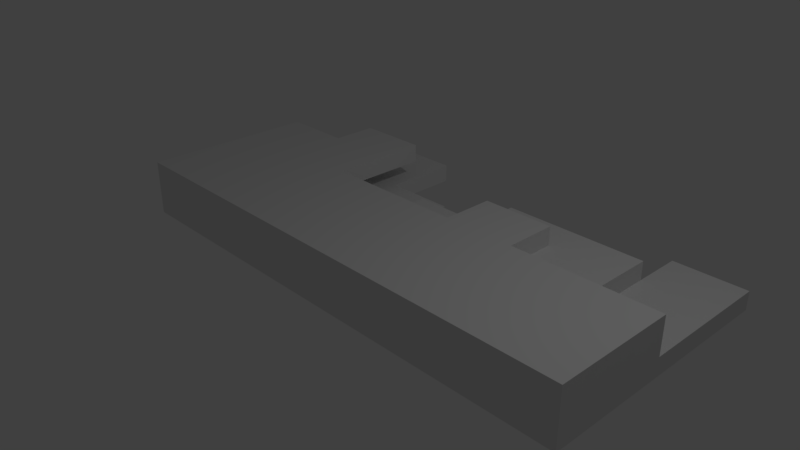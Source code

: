 # Source: Nations.blend  (saved by Blender 2.79.0; exported with 4.5.12 LTS)
import bpy
from mathutils import Matrix  # noqa: F401  (used for matrix-valued properties, if any)

bpy.ops.wm.read_factory_settings(use_empty=True)
scene = bpy.context.scene
scene.name = 'Scene'

# ---- collections
col_collection_1 = bpy.data.collections.new('Collection 1'); scene.collection.children.link(col_collection_1)

# ---- materials (node trees are filled in below, after node groups)
mat_material = bpy.data.materials.new('Material')
mat_material.alpha_threshold = 0.0
mat_material.use_transparent_shadow = False
mat_material.roughness = 0.5
mat_material.line_color = (0.0, 0.0, 0.0, 1.0)

# ---- material node trees

# ---- world
world_world = bpy.data.worlds.new('World'); scene.world = world_world
world_world.color = (0.05088, 0.05088, 0.05088)
world_world.use_sun_shadow = False
world_world.sun_shadow_jitter_overblur = 0.0
world_world.cycles.sampling_method = 'MANUAL'

# ---- cameras
cam_camera = bpy.data.cameras.new('Camera')
cam_camera.clip_end = 100.0
cam_camera.lens = 35.0
cam_camera.sensor_width = 32.0
cam_camera.sensor_height = 18.0
cam_camera.ortho_scale = 7.314
cam_camera.dof.focus_distance = 0.0
cam_camera.dof.aperture_fstop = 128.0

# ---- lights
light_lamp = bpy.data.lights.new('Lamp', 'POINT')
light_lamp.transmission_factor = 0.0
light_lamp.cutoff_distance = 30.0
light_lamp.energy = 100.0
light_lamp.shadow_buffer_clip_start = 1.001
light_lamp.shadow_soft_size = 0.1
light_lamp.shadow_maximum_resolution = 0.006
light_lamp.use_absolute_resolution = True

# ---- meshes
me_cube = bpy.data.meshes.new('Cube')
me_cube.from_pydata([(3.714, -0.8881, -0.4069), (3.714, -0.8881, 0.4069), (-3.714, -0.8881, 0.4069), (-3.714, -0.8881, -0.4069), (3.714, 0.8881, -0.4069), (3.714, 0.8881, 0.4069), (-3.714, 0.8881, 0.4069), (-3.714, 0.8881, -0.4069), (3.714, -0.8881, -0.1356), (3.714, -0.8881, 0.1356), (-3.714, -0.8881, 0.1356), (-3.714, -0.8881, -0.1356), (3.714, 0.8881, -0.1356), (3.714, 0.8881, 0.1356), (-3.714, 0.8881, 0.1356), (-3.714, 0.8881, -0.1356), (2.653, -0.8881, -0.4069), (1.592, -0.8881, -0.4069), (0.5306, -0.8881, -0.4069), (-0.5306, -0.8881, -0.4069), (-1.592, -0.8881, -0.4069), (-2.653, -0.8881, -0.4069), (2.653, -0.8881, 0.4069), (1.592, -0.8881, 0.4069), (0.5306, -0.8881, 0.4069), (-0.5306, -0.8881, 0.4069), (-1.592, -0.8881, 0.4069), (-2.653, -0.8881, 0.4069), (2.653, 0.8881, -0.4069), (1.592, 0.8881, -0.4069), (0.5306, 0.8881, -0.4069), (-0.5306, 0.8881, -0.4069), (-1.592, 0.8881, -0.4069), (-2.653, 0.8881, -0.4069), (2.653, 0.8881, 0.4069), (1.592, 0.8881, 0.4069), (0.5306, 0.8881, 0.4069), (-0.5306, 0.8881, 0.4069), (-1.592, 0.8881, 0.4069), (-2.653, 0.8881, 0.4069), (-2.653, 0.8881, -0.1356), (-1.592, 0.8881, -0.1356), (-0.5306, 0.8881, -0.1356), (0.5306, 0.8881, -0.1356), (1.592, 1.65, 0.4069), (2.653, 0.8881, -0.1356), (-2.653, 0.8881, 0.1356), (-1.592, 0.8881, 0.1356), (-0.5306, 0.8881, 0.1356), (0.5306, 0.8881, 0.1356), (1.592, 0.8881, 0.1356), (2.653, 0.8881, 0.1356), (2.653, -0.8881, -0.1356), (1.592, -0.8881, -0.1356), (0.5306, -0.8881, -0.1356), (-0.5306, -0.8881, -0.1356), (-1.592, -0.8881, -0.1356), (-2.653, -0.8881, -0.1356), (2.653, -0.8881, 0.1356), (1.592, -0.8881, 0.1356), (0.5306, -0.8881, 0.1356), (-0.5306, -0.8881, 0.1356), (-1.592, -0.8881, 0.1356), (-2.653, -0.8881, 0.1356), (-1.592, 2.383, 0.4069), (-2.653, 2.383, 0.4069), (-2.653, 2.383, 0.1356), (-1.592, 2.383, 0.1356), (-0.5306, 1.942, -0.4069), (-1.592, 1.942, -0.4069), (-1.592, 1.942, -0.1356), (-0.5306, 1.942, -0.1356), (-1.592, 3.085, -0.4069), (-2.653, 3.085, -0.4069), (-2.653, 3.085, -0.1356), (-1.592, 3.085, -0.1356), (2.653, 2.17, -0.4069), (1.592, 2.17, -0.4069), (0.5306, 2.17, -0.4069), (0.5306, 2.17, -0.1356), (1.592, 2.17, -0.1356), (2.653, 2.17, -0.1356), (0.5306, 2.17, 0.1356), (1.592, 2.17, 0.1356), (2.653, 2.17, 0.1356), (0.5306, 1.65, 0.4069), (0.5306, 1.65, 0.1356), (1.592, 1.65, 0.1356), (-0.5306, 1.483, -0.1356), (0.5306, 1.483, -0.1356), (-0.5306, 1.483, 0.1356), (0.5306, 1.483, 0.1356), (3.714, 2.905, -0.4069), (3.714, 2.905, -0.1356), (2.653, 2.905, -0.1356), (2.653, 2.905, -0.4069), (-2.653, 1.7, 0.4069), (-3.714, 1.7, 0.4069), (-3.714, 1.7, 0.1356), (-3.714, 1.7, -0.1356), (-2.653, 1.7, -0.1356), (-2.653, 1.7, 0.1356)], [], [(63, 27, 2, 10), (14, 6, 97, 98), (9, 13, 5, 1), (27, 39, 6, 2), (11, 15, 7, 3), (33, 21, 3, 7), (2, 6, 14, 10), (10, 14, 15, 11), (0, 4, 12, 8), (8, 12, 13, 9), (33, 7, 15, 40), (39, 46, 101, 96), (21, 57, 11, 3), (57, 63, 10, 11), (8, 9, 58, 52), (52, 58, 59, 53), (53, 59, 60, 54), (54, 60, 61, 55), (55, 61, 62, 56), (56, 62, 63, 57), (0, 8, 52, 16), (16, 52, 53, 17), (17, 53, 54, 18), (18, 54, 55, 19), (19, 55, 56, 20), (20, 56, 57, 21), (12, 45, 51, 13), (49, 50, 83, 82), (29, 30, 78, 77), (49, 43, 89, 91), (42, 41, 47, 48), (41, 40, 46, 47), (45, 12, 93, 94), (51, 45, 81, 84), (43, 49, 82, 79), (30, 31, 42, 43), (31, 32, 69, 68), (33, 40, 74, 73), (4, 0, 16, 28), (28, 16, 17, 29), (29, 17, 18, 30), (30, 18, 19, 31), (31, 19, 20, 32), (32, 20, 21, 33), (1, 5, 34, 22), (22, 34, 35, 23), (23, 35, 36, 24), (24, 36, 37, 25), (25, 37, 38, 26), (26, 38, 39, 27), (13, 51, 34, 5), (51, 50, 35, 34), (36, 35, 44, 85), (49, 48, 37, 36), (48, 47, 38, 37), (47, 46, 66, 67), (9, 1, 22, 58), (58, 22, 23, 59), (59, 23, 24, 60), (60, 24, 25, 61), (61, 25, 26, 62), (62, 26, 27, 63), (67, 66, 65, 64), (39, 38, 64, 65), (46, 39, 65, 66), (38, 47, 67, 64), (68, 69, 70, 71), (42, 31, 68, 71), (41, 42, 71, 70), (32, 41, 70, 69), (72, 73, 74, 75), (40, 41, 75, 74), (32, 33, 73, 72), (41, 32, 72, 75), (81, 80, 83, 84), (80, 79, 82, 83), (76, 77, 80, 81), (77, 78, 79, 80), (30, 43, 79, 78), (28, 29, 77, 76), (50, 51, 84, 83), (45, 28, 76, 81), (87, 86, 85, 44), (49, 36, 85, 86), (50, 49, 86, 87), (35, 50, 87, 44), (89, 88, 90, 91), (43, 42, 88, 89), (42, 48, 90, 88), (48, 49, 91, 90), (92, 95, 94, 93), (4, 28, 95, 92), (12, 4, 92, 93), (28, 45, 94, 95), (101, 98, 97, 96), (100, 99, 98, 101), (46, 40, 100, 101), (6, 39, 96, 97), (15, 14, 98, 99), (40, 15, 99, 100)])
me_cube.materials.append(mat_material)
me_cube.use_remesh_preserve_volume = False
me_cube.use_remesh_preserve_attributes = False
me_cube.use_mirror_vertex_groups = False
me_cube.update()

# ---- objects
ob_nationsilhouette = bpy.data.objects.new('NationSilhouette', me_cube)
ob_lamp = bpy.data.objects.new('Lamp', light_lamp)
ob_camera = bpy.data.objects.new('Camera', cam_camera)

# ---- transforms, parenting, visibility, modifiers, constraints
ob_nationsilhouette.location = (0.0, 0.0, 0.0)
ob_nationsilhouette.lock_rotations_4d = False
ob_nationsilhouette.empty_display_type = 'ARROWS'
ob_nationsilhouette.lineart.crease_threshold = 0.0
ob_lamp.location = (4.076, 1.005, 5.904)
ob_lamp.rotation_euler = (0.6503, 0.05522, 1.866)
ob_lamp.lock_rotations_4d = False
ob_lamp.empty_display_type = 'ARROWS'
ob_lamp.color = (0.0, 0.0, 0.0, 0.0)
ob_lamp.lineart.crease_threshold = 0.0
ob_camera.location = (7.481, -6.508, 5.344)
ob_camera.rotation_euler = (1.109, 0.0, 0.8149)
ob_camera.lock_rotations_4d = False
ob_camera.empty_display_type = 'ARROWS'
ob_camera.color = (0.0, 0.0, 0.0, 0.0)
ob_camera.display_type = 'WIRE'
ob_camera.lineart.crease_threshold = 0.0

# ---- collection membership
col_collection_1.objects.link(ob_nationsilhouette)
col_collection_1.objects.link(ob_lamp)
col_collection_1.objects.link(ob_camera)

# ---- scene / render settings (as saved in the file)
scene.camera = ob_camera
scene.frame_start = 1; scene.frame_end = 250; scene.frame_set(1)
scene.render.engine = 'BLENDER_EEVEE_NEXT'
scene.render.resolution_percentage = 50
scene.render.dither_intensity = 0.0
scene.cycles.use_denoising = False
scene.cycles.samples = 128
scene.cycles.sampling_pattern = 'TABULATED_SOBOL'
scene.cycles.use_adaptive_sampling = False
scene.cycles.use_light_tree = False
scene.cycles.blur_glossy = 0.0
scene.cycles.sample_clamp_indirect = 0.0
scene.view_settings.view_transform = 'Standard'
bpy.context.view_layer.update()
